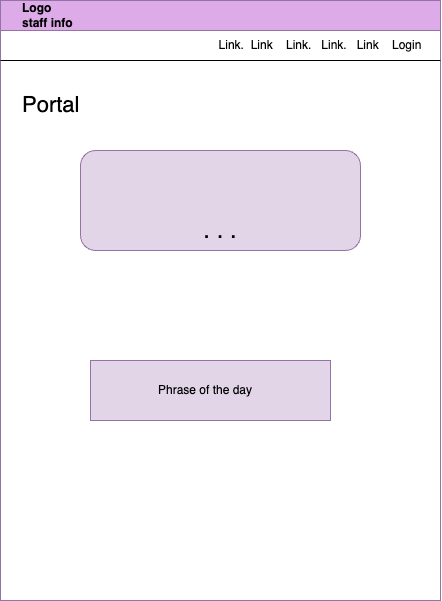

The diagram above was exported from draw.io. Its source (the exported page's mxGraphModel, read from the mxfile embedded in the PNG):
<mxGraphModel dx="1434" dy="761" grid="1" gridSize="10" guides="1" tooltips="1" connect="1" arrows="1" fold="1" page="1" pageScale="1" pageWidth="850" pageHeight="1100" math="0" shadow="0">
  <root>
    <mxCell id="0" />
    <mxCell id="1" parent="0" />
    <mxCell id="UHKg6KsPvyjuCtMLgwtb-2" value="&amp;nbsp; &amp;nbsp; &amp;nbsp; Logo&lt;div&gt;&amp;nbsp; &amp;nbsp; &amp;nbsp; staff info&lt;/div&gt;" style="swimlane;whiteSpace=wrap;html=1;align=left;startSize=30;fillColor=#DDABE7;strokeColor=#9673a6;" vertex="1" parent="1">
      <mxGeometry x="190" y="80" width="440" height="600" as="geometry" />
    </mxCell>
    <mxCell id="UHKg6KsPvyjuCtMLgwtb-4" value="Link.&amp;nbsp; Link&amp;nbsp; &amp;nbsp; Link.&amp;nbsp; &amp;nbsp;Link.&amp;nbsp; &amp;nbsp;Link&amp;nbsp; &amp;nbsp; Login" style="text;html=1;align=center;verticalAlign=middle;whiteSpace=wrap;rounded=0;" vertex="1" parent="UHKg6KsPvyjuCtMLgwtb-2">
      <mxGeometry x="200" y="30" width="240" height="30" as="geometry" />
    </mxCell>
    <mxCell id="UHKg6KsPvyjuCtMLgwtb-6" value="&lt;div style=&quot;&quot;&gt;&lt;br&gt;&lt;/div&gt;" style="rounded=1;whiteSpace=wrap;html=1;align=center;fillColor=#e1d5e7;strokeColor=#9673a6;" vertex="1" parent="UHKg6KsPvyjuCtMLgwtb-2">
      <mxGeometry x="80" y="150" width="280" height="100" as="geometry" />
    </mxCell>
    <mxCell id="UHKg6KsPvyjuCtMLgwtb-8" value="&lt;font style=&quot;font-size: 24px;&quot;&gt;. . .&lt;/font&gt;" style="text;html=1;align=center;verticalAlign=middle;whiteSpace=wrap;rounded=0;" vertex="1" parent="UHKg6KsPvyjuCtMLgwtb-2">
      <mxGeometry x="190" y="220" width="60" height="20" as="geometry" />
    </mxCell>
    <mxCell id="UHKg6KsPvyjuCtMLgwtb-10" value="&lt;font style=&quot;font-size: 22px;&quot;&gt;Portal&lt;/font&gt;" style="text;html=1;align=left;verticalAlign=middle;whiteSpace=wrap;rounded=0;" vertex="1" parent="UHKg6KsPvyjuCtMLgwtb-2">
      <mxGeometry x="20" y="90" width="80" height="30" as="geometry" />
    </mxCell>
    <mxCell id="UHKg6KsPvyjuCtMLgwtb-11" value="" style="rounded=0;whiteSpace=wrap;html=1;fillColor=#e1d5e7;strokeColor=#9673a6;" vertex="1" parent="UHKg6KsPvyjuCtMLgwtb-2">
      <mxGeometry x="90" y="360" width="240" height="60" as="geometry" />
    </mxCell>
    <mxCell id="UHKg6KsPvyjuCtMLgwtb-12" value="Phrase of the day" style="text;html=1;align=center;verticalAlign=middle;whiteSpace=wrap;rounded=0;" vertex="1" parent="UHKg6KsPvyjuCtMLgwtb-2">
      <mxGeometry x="120" y="375" width="170" height="30" as="geometry" />
    </mxCell>
    <mxCell id="UHKg6KsPvyjuCtMLgwtb-5" value="" style="endArrow=none;html=1;rounded=0;entryX=1;entryY=1;entryDx=0;entryDy=0;" edge="1" parent="1" target="UHKg6KsPvyjuCtMLgwtb-4">
      <mxGeometry width="50" height="50" relative="1" as="geometry">
        <mxPoint x="190" y="140" as="sourcePoint" />
        <mxPoint x="450" y="300" as="targetPoint" />
      </mxGeometry>
    </mxCell>
  </root>
</mxGraphModel>